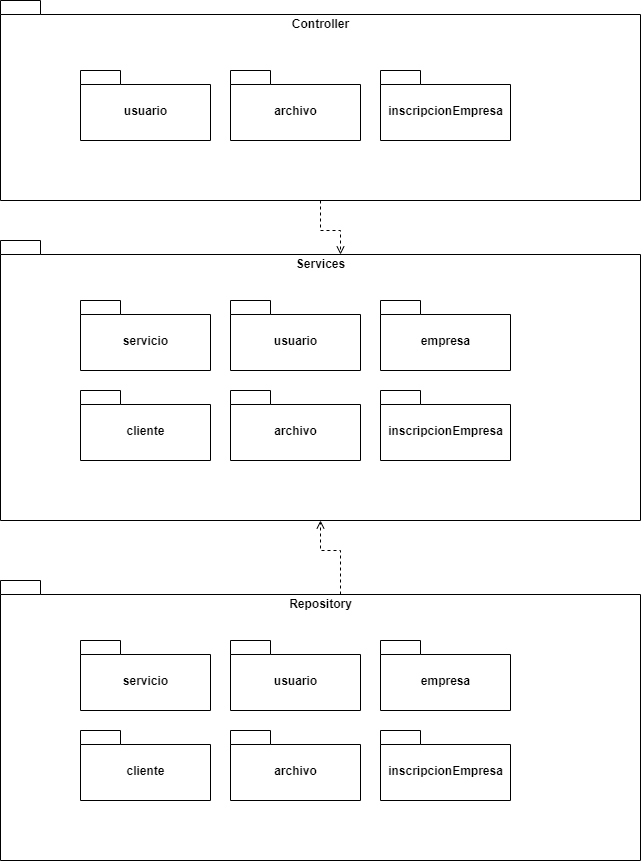

The diagram above was exported from draw.io. Its source (the exported page's mxGraphModel, read from the mxfile embedded in the PNG):
<mxGraphModel dx="1240" dy="703" grid="1" gridSize="10" guides="1" tooltips="1" connect="1" arrows="1" fold="1" page="1" pageScale="1" pageWidth="1200" pageHeight="1920" math="0" shadow="0">
  <root>
    <mxCell id="yWgwa5TAiTaI2wndADEs-0" />
    <mxCell id="yWgwa5TAiTaI2wndADEs-1" parent="yWgwa5TAiTaI2wndADEs-0" />
    <mxCell id="6or33z3tILniOuisvoAa-5" style="edgeStyle=orthogonalEdgeStyle;rounded=0;orthogonalLoop=1;jettySize=auto;html=1;exitX=0;exitY=0;exitDx=340;exitDy=14;exitPerimeter=0;entryX=0.5;entryY=1;entryDx=0;entryDy=0;entryPerimeter=0;dashed=1;endArrow=open;endFill=0;" edge="1" parent="yWgwa5TAiTaI2wndADEs-1" source="DGttTr11Aap9v7Hh04eH-3" target="6or33z3tILniOuisvoAa-2">
      <mxGeometry relative="1" as="geometry" />
    </mxCell>
    <mxCell id="DGttTr11Aap9v7Hh04eH-3" value="Repository" style="shape=folder;fontStyle=1;spacingTop=10;tabWidth=40;tabHeight=14;tabPosition=left;html=1;verticalAlign=top;" vertex="1" parent="yWgwa5TAiTaI2wndADEs-1">
      <mxGeometry x="320" y="950" width="640" height="280" as="geometry" />
    </mxCell>
    <mxCell id="6or33z3tILniOuisvoAa-2" value="Services" style="shape=folder;fontStyle=1;spacingTop=10;tabWidth=40;tabHeight=14;tabPosition=left;html=1;verticalAlign=top;" vertex="1" parent="yWgwa5TAiTaI2wndADEs-1">
      <mxGeometry x="320" y="610" width="640" height="280" as="geometry" />
    </mxCell>
    <mxCell id="6or33z3tILniOuisvoAa-3" value="Controller" style="shape=folder;fontStyle=1;spacingTop=10;tabWidth=40;tabHeight=14;tabPosition=left;html=1;verticalAlign=top;" vertex="1" parent="yWgwa5TAiTaI2wndADEs-1">
      <mxGeometry x="320" y="370" width="640" height="200" as="geometry" />
    </mxCell>
    <mxCell id="DGttTr11Aap9v7Hh04eH-11" value="usuario" style="shape=folder;fontStyle=1;spacingTop=10;tabWidth=40;tabHeight=14;tabPosition=left;html=1;" vertex="1" parent="yWgwa5TAiTaI2wndADEs-1">
      <mxGeometry x="400" y="440" width="130" height="70" as="geometry" />
    </mxCell>
    <mxCell id="DGttTr11Aap9v7Hh04eH-14" value="archivo" style="shape=folder;fontStyle=1;spacingTop=10;tabWidth=40;tabHeight=14;tabPosition=left;html=1;" vertex="1" parent="yWgwa5TAiTaI2wndADEs-1">
      <mxGeometry x="550" y="440" width="130" height="70" as="geometry" />
    </mxCell>
    <mxCell id="DGttTr11Aap9v7Hh04eH-15" value="inscripcionEmpresa" style="shape=folder;fontStyle=1;spacingTop=10;tabWidth=40;tabHeight=14;tabPosition=left;html=1;" vertex="1" parent="yWgwa5TAiTaI2wndADEs-1">
      <mxGeometry x="700" y="440" width="130" height="70" as="geometry" />
    </mxCell>
    <mxCell id="DGttTr11Aap9v7Hh04eH-16" value="servicio" style="shape=folder;fontStyle=1;spacingTop=10;tabWidth=40;tabHeight=14;tabPosition=left;html=1;" vertex="1" parent="yWgwa5TAiTaI2wndADEs-1">
      <mxGeometry x="400" y="670" width="130" height="70" as="geometry" />
    </mxCell>
    <mxCell id="DGttTr11Aap9v7Hh04eH-17" value="usuario" style="shape=folder;fontStyle=1;spacingTop=10;tabWidth=40;tabHeight=14;tabPosition=left;html=1;" vertex="1" parent="yWgwa5TAiTaI2wndADEs-1">
      <mxGeometry x="550" y="670" width="130" height="70" as="geometry" />
    </mxCell>
    <mxCell id="DGttTr11Aap9v7Hh04eH-18" value="empresa" style="shape=folder;fontStyle=1;spacingTop=10;tabWidth=40;tabHeight=14;tabPosition=left;html=1;" vertex="1" parent="yWgwa5TAiTaI2wndADEs-1">
      <mxGeometry x="700" y="670" width="130" height="70" as="geometry" />
    </mxCell>
    <mxCell id="DGttTr11Aap9v7Hh04eH-19" value="cliente" style="shape=folder;fontStyle=1;spacingTop=10;tabWidth=40;tabHeight=14;tabPosition=left;html=1;" vertex="1" parent="yWgwa5TAiTaI2wndADEs-1">
      <mxGeometry x="400" y="760" width="130" height="70" as="geometry" />
    </mxCell>
    <mxCell id="DGttTr11Aap9v7Hh04eH-20" value="archivo" style="shape=folder;fontStyle=1;spacingTop=10;tabWidth=40;tabHeight=14;tabPosition=left;html=1;" vertex="1" parent="yWgwa5TAiTaI2wndADEs-1">
      <mxGeometry x="550" y="760" width="130" height="70" as="geometry" />
    </mxCell>
    <mxCell id="DGttTr11Aap9v7Hh04eH-21" value="inscripcionEmpresa" style="shape=folder;fontStyle=1;spacingTop=10;tabWidth=40;tabHeight=14;tabPosition=left;html=1;" vertex="1" parent="yWgwa5TAiTaI2wndADEs-1">
      <mxGeometry x="700" y="760" width="130" height="70" as="geometry" />
    </mxCell>
    <mxCell id="DGttTr11Aap9v7Hh04eH-22" value="servicio" style="shape=folder;fontStyle=1;spacingTop=10;tabWidth=40;tabHeight=14;tabPosition=left;html=1;" vertex="1" parent="yWgwa5TAiTaI2wndADEs-1">
      <mxGeometry x="400" y="1010" width="130" height="70" as="geometry" />
    </mxCell>
    <mxCell id="DGttTr11Aap9v7Hh04eH-23" value="usuario" style="shape=folder;fontStyle=1;spacingTop=10;tabWidth=40;tabHeight=14;tabPosition=left;html=1;" vertex="1" parent="yWgwa5TAiTaI2wndADEs-1">
      <mxGeometry x="550" y="1010" width="130" height="70" as="geometry" />
    </mxCell>
    <mxCell id="DGttTr11Aap9v7Hh04eH-24" value="empresa" style="shape=folder;fontStyle=1;spacingTop=10;tabWidth=40;tabHeight=14;tabPosition=left;html=1;" vertex="1" parent="yWgwa5TAiTaI2wndADEs-1">
      <mxGeometry x="700" y="1010" width="130" height="70" as="geometry" />
    </mxCell>
    <mxCell id="DGttTr11Aap9v7Hh04eH-25" value="cliente" style="shape=folder;fontStyle=1;spacingTop=10;tabWidth=40;tabHeight=14;tabPosition=left;html=1;" vertex="1" parent="yWgwa5TAiTaI2wndADEs-1">
      <mxGeometry x="400" y="1100" width="130" height="70" as="geometry" />
    </mxCell>
    <mxCell id="DGttTr11Aap9v7Hh04eH-26" value="archivo" style="shape=folder;fontStyle=1;spacingTop=10;tabWidth=40;tabHeight=14;tabPosition=left;html=1;" vertex="1" parent="yWgwa5TAiTaI2wndADEs-1">
      <mxGeometry x="550" y="1100" width="130" height="70" as="geometry" />
    </mxCell>
    <mxCell id="DGttTr11Aap9v7Hh04eH-27" value="inscripcionEmpresa" style="shape=folder;fontStyle=1;spacingTop=10;tabWidth=40;tabHeight=14;tabPosition=left;html=1;" vertex="1" parent="yWgwa5TAiTaI2wndADEs-1">
      <mxGeometry x="700" y="1100" width="130" height="70" as="geometry" />
    </mxCell>
    <mxCell id="PbVsj3UmOQ8EAkT4x84t-0" style="edgeStyle=orthogonalEdgeStyle;rounded=0;orthogonalLoop=1;jettySize=auto;html=1;exitX=0.5;exitY=1;exitDx=0;exitDy=0;exitPerimeter=0;endArrow=open;endFill=0;dashed=1;entryX=0;entryY=0;entryDx=340;entryDy=14;entryPerimeter=0;" edge="1" parent="yWgwa5TAiTaI2wndADEs-1" source="6or33z3tILniOuisvoAa-3" target="6or33z3tILniOuisvoAa-2">
      <mxGeometry relative="1" as="geometry">
        <Array as="points">
          <mxPoint x="640" y="600" />
          <mxPoint x="660" y="600" />
        </Array>
        <mxPoint x="650" y="580" as="sourcePoint" />
        <mxPoint x="660" y="634" as="targetPoint" />
      </mxGeometry>
    </mxCell>
  </root>
</mxGraphModel>